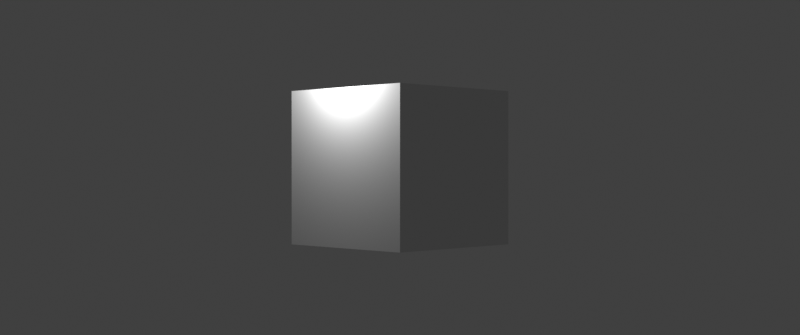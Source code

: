 # Source: startup.blend  (saved by Blender 3.3.6; exported with 4.5.12 LTS)
import bpy
from mathutils import Matrix  # noqa: F401  (used for matrix-valued properties, if any)

bpy.ops.wm.read_factory_settings(use_empty=True)
scene = bpy.context.scene
scene.name = 'Scene'

# ---- collections
col_collection = bpy.data.collections.new('Collection'); scene.collection.children.link(col_collection)
col_camera = bpy.data.collections.new('Camera'); scene.collection.children.link(col_camera)

# ---- materials (node trees are filled in below, after node groups)
mat_greyscale_blackline = bpy.data.materials.new('Greyscale/BlackLine')
mat_greyscale_blackline.use_transparent_shadow = False
mat_greyscale_lightfill = bpy.data.materials.new('Greyscale/LightFill')
mat_greyscale_lightfill.use_transparent_shadow = False
mat_greyscale_darkfill = bpy.data.materials.new('Greyscale/DarkFill')
mat_greyscale_darkfill.use_transparent_shadow = False
mat_greyscale_whitefill = bpy.data.materials.new('Greyscale/WhiteFill')
mat_greyscale_whitefill.use_transparent_shadow = False
mat_greyscale_shadowline = bpy.data.materials.new('Greyscale/ShadowLine')
mat_greyscale_shadowline.use_transparent_shadow = False
mat_greyscale_lightline = bpy.data.materials.new('Greyscale/LightLine')
mat_greyscale_lightline.use_transparent_shadow = False
mat_greyscale_blackfill = bpy.data.materials.new('Greyscale/BlackFill')
mat_greyscale_blackfill.use_transparent_shadow = False
mat_vertexcolor_line = bpy.data.materials.new('VertexColor/Line')
mat_vertexcolor_line.use_transparent_shadow = False
mat_vertexcolor_fill = bpy.data.materials.new('VertexColor/Fill')
mat_vertexcolor_fill.use_transparent_shadow = False

# ---- material node trees
mat_greyscale_blackfill.use_nodes = True; mat_greyscale_blackfill.node_tree.nodes.clear()
_N = mat_greyscale_blackfill.node_tree.nodes; _L = mat_greyscale_blackfill.node_tree.links
n0 = _N.new('ShaderNodeBsdfPrincipled'); n0.name = 'Principled BSDF'; n0.location = (10, 300)
n0.distribution = 'GGX'
n0.subsurface_method = 'BURLEY'
n0.inputs[3].default_value = 1.45
n0.inputs[27].default_value = (0.0, 0.0, 0.0, 1.0)
n0.inputs[28].default_value = 1.0
n1 = _N.new('ShaderNodeOutputMaterial'); n1.name = 'Material Output'; n1.location = (300, 300)
_L.new(n0.outputs[0], n1.inputs[0])
n1.is_active_output = True

# ---- world
world_world = bpy.data.worlds.new('World'); scene.world = world_world
world_world.use_nodes = True; world_world.node_tree.nodes.clear()
_N = world_world.node_tree.nodes; _L = world_world.node_tree.links
n0 = _N.new('ShaderNodeOutputWorld'); n0.name = 'World Output'; n0.location = (300, 300)
n1 = _N.new('ShaderNodeBackground'); n1.name = 'Background'; n1.location = (10, 300)
n1.inputs[0].default_value = (0.05088, 0.05088, 0.05088, 1.0)
_L.new(n1.outputs[0], n0.inputs[0])
n0.is_active_output = True
world_world.color = (1.0, 1.0, 1.0)
world_world.use_sun_shadow = False
world_world.sun_shadow_jitter_overblur = 0.0

# ---- cameras
cam_camera = bpy.data.cameras.new('Camera')
cam_camera.display_size = 2.0

# ---- lights
light_point = bpy.data.lights.new('Point', 'POINT')
light_point.transmission_factor = 0.0
light_point.energy = 100.0
light_point.shadow_soft_size = 0.25
light_point.shadow_maximum_resolution = 0.006
light_point.use_absolute_resolution = True

# ---- meshes
me_cube = bpy.data.meshes.new('Cube')
me_cube.from_pydata([(0.0, -1.414, -1.0), (0.0, -1.414, 1.0), (-1.414, 0.0, -1.0), (-1.414, 0.0, 1.0), (1.414, 0.0, -1.0), (1.414, 0.0, 1.0), (0.0, 1.414, -1.0), (0.0, 1.414, 1.0)], [], [(0, 1, 3, 2), (2, 3, 7, 6), (6, 7, 5, 4), (4, 5, 1, 0), (2, 6, 4, 0), (7, 3, 1, 5)])
_uv = me_cube.uv_layers.new(name='UVMap')
_uv.uv.foreach_set('vector', [0.375, 0.0, 0.625, 0.0, 0.625, 0.25, 0.375, 0.25, 0.375, 0.25, 0.625, 0.25, 0.625, 0.5, 0.375, 0.5, 0.375, 0.5, 0.625, 0.5, 0.625, 0.75, 0.375, 0.75, 0.375, 0.75, 0.625, 0.75, 0.625, 1.0, 0.375, 1.0, 0.125, 0.5, 0.375, 0.5, 0.375, 0.75, 0.125, 0.75, 0.625, 0.5, 0.875, 0.5, 0.875, 0.75, 0.625, 0.75])
me_cube.update()

# ---- objects
ob_cube = bpy.data.objects.new('Cube', me_cube)
ob_drawing = bpy.data.objects.new('Drawing', None)
ob_point = bpy.data.objects.new('Point', light_point)
ob_camera = bpy.data.objects.new('Camera', cam_camera)

# ---- transforms, parenting, visibility, modifiers, constraints
ob_cube.location = (0.0, 2.5, 0.0)
ob_drawing.location = (0.0, 0.0, 0.0)
ob_drawing.empty_image_offset = (0.0, 0.0)
ob_drawing.use_grease_pencil_lights = True
ob_point.location = (-0.9462, 1.454, 1.456)
ob_camera.location = (0.0, -12.0, 0.0)
ob_camera.rotation_euler = (1.571, -0.0, -0.0)
ob_camera.empty_image_side = 'FRONT'
ob_camera.lineart.crease_threshold = 0.0

# ---- collection membership
col_collection.objects.link(ob_cube)
col_collection.objects.link(ob_drawing)
col_collection.objects.link(ob_point)
col_camera.objects.link(ob_camera)

# ---- scene / render settings (as saved in the file)
scene.camera = ob_camera
scene.frame_start = 1; scene.frame_end = 250; scene.frame_set(1)
scene.render.engine = 'BLENDER_EEVEE_NEXT'
scene.render.image_settings.file_format = 'FFMPEG'
scene.render.image_settings.color_mode = 'RGB'
scene.render.resolution_x = 2048
scene.render.resolution_y = 858
scene.cycles.use_denoising = False
scene.cycles.samples = 128
scene.cycles.sampling_pattern = 'TABULATED_SOBOL'
scene.cycles.use_adaptive_sampling = False
scene.cycles.use_light_tree = False
scene.eevee.taa_render_samples = 16
scene.view_settings.view_transform = 'Standard'
scene.unit_settings.scale_length = 0.1
bpy.context.view_layer.update()

